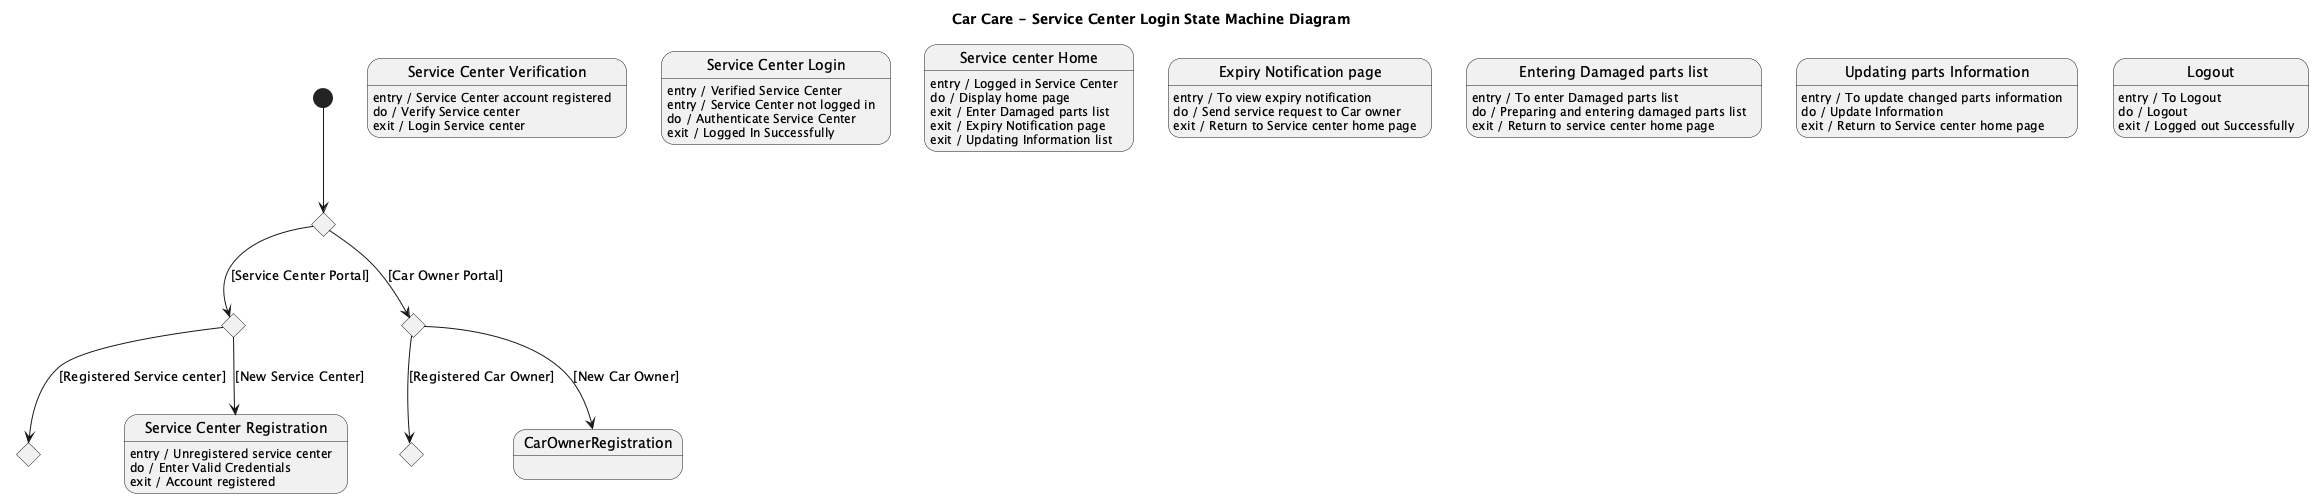

The diagram above was rendered by PlantUML. Its source (embedded in the PNG):
@startuml
title Car Care - Service Center Login State Machine Diagram

state PortalChoice1 <<choice>>
state PortalChoice2 <<choice>>
state PortalChoice3 <<choice>>
state ServiceJoin <<choice>>
state OwnerJoin <<choice>>

[*] --> PortalChoice1

PortalChoice1 --> PortalChoice2 : [Service Center Portal]
PortalChoice1 --> PortalChoice3 : [Car Owner Portal]

PortalChoice2 --> ServiceCenterRegistration : [New Service Center]
PortalChoice2 --> ServiceJoin : [Registered Service center]
PortalChoice3 --> CarOwnerRegistration : [New Car Owner]
PortalChoice3 --> OwnerJoin : [Registered Car Owner]

state "Service Center Registration" as ServiceCenterRegistration
ServiceCenterRegistration : entry / Unregistered service center
ServiceCenterRegistration : do / Enter Valid Credentials
ServiceCenterRegistration : exit / Account registered

state "Service Center Verification" as ServiceCenterVerification
ServiceCenterVerification : entry / Service Center account registered
ServiceCenterVerification : do / Verify Service center
ServiceCenterVerification : exit / Login Service center

state "Service Center Login" as ServiceCenterLogin
ServiceCenterLogin : entry / Verified Service Center
ServiceCenterLogin : entry / Service Center not logged in
ServiceCenterLogin : do / Authenticate Service Center
ServiceCenterLogin : exit / Logged In Successfully

state "Service center Home" as ServiceCenterHome
ServiceCenterHome : entry / Logged in Service Center
ServiceCenterHome : do / Display home page
ServiceCenterHome : exit / Enter Damaged parts list
ServiceCenterHome : exit / Expiry Notification page
ServiceCenterHome : exit / Updating Information list

state "Expiry Notification page" as ExpiryNotification
ExpiryNotification : entry / To view expiry notification
ExpiryNotification : do / Send service request to Car owner
ExpiryNotification : exit / Return to Service center home page

state "Entering Damaged parts list" as DamagedParts
DamagedParts : entry / To enter Damaged parts list
DamagedParts : do / Preparing and entering damaged parts list
DamagedParts : exit / Return to service center home page

state "Updating parts Information" as UpdatingParts
UpdatingParts : entry / To update changed parts information
UpdatingParts : do / Update Information
UpdatingParts : exit / Return to Service center home page

state "Logout" as Logout
Logout : entry / To Logout
Logout : do / Logout
Logout : exit / Logged out Successfully

@enduml